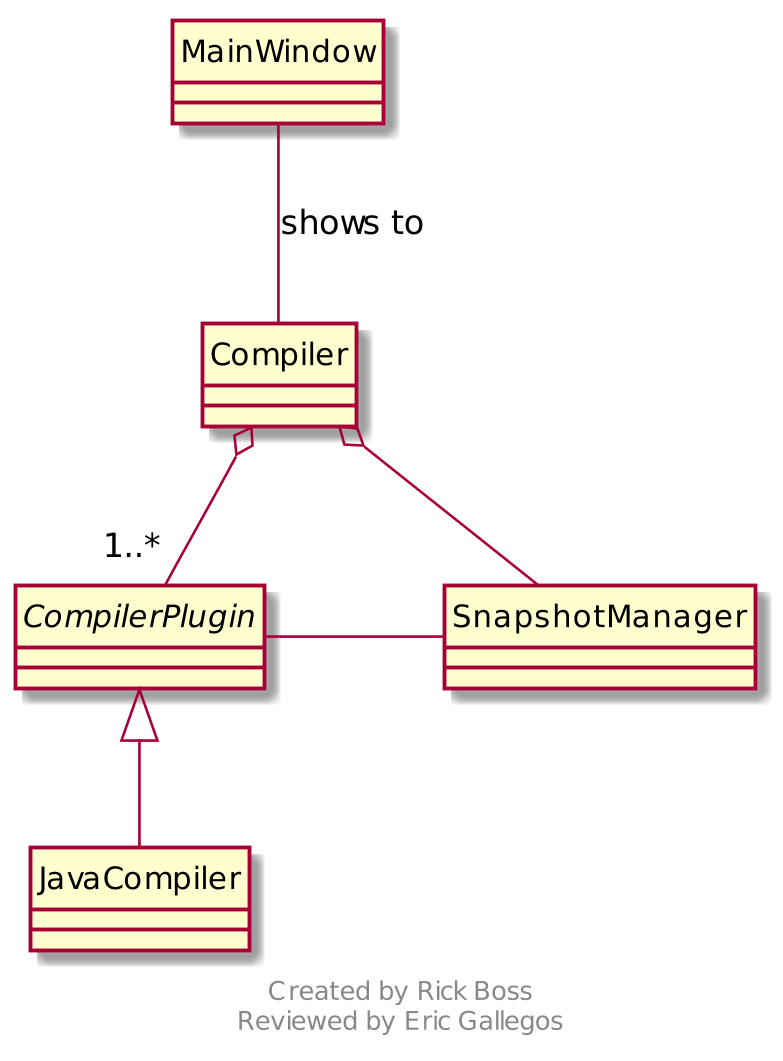

The diagram above was rendered by PlantUML. Its source (embedded in the PNG):
@startuml

scale 800 width
hide circles

footer
Created by Rick Boss
Reviewed by Eric Gallegos
endfooter

class MainWindow
interface CompilerPlugin 
class JavaCompiler
class Compiler      
class SnapshotManager 

MainWindow -d- Compiler : shows to
JavaCompiler -u-|> CompilerPlugin
Compiler o--"1..*" CompilerPlugin
Compiler o-- SnapshotManager
SnapshotManager -l- CompilerPlugin
@enduml